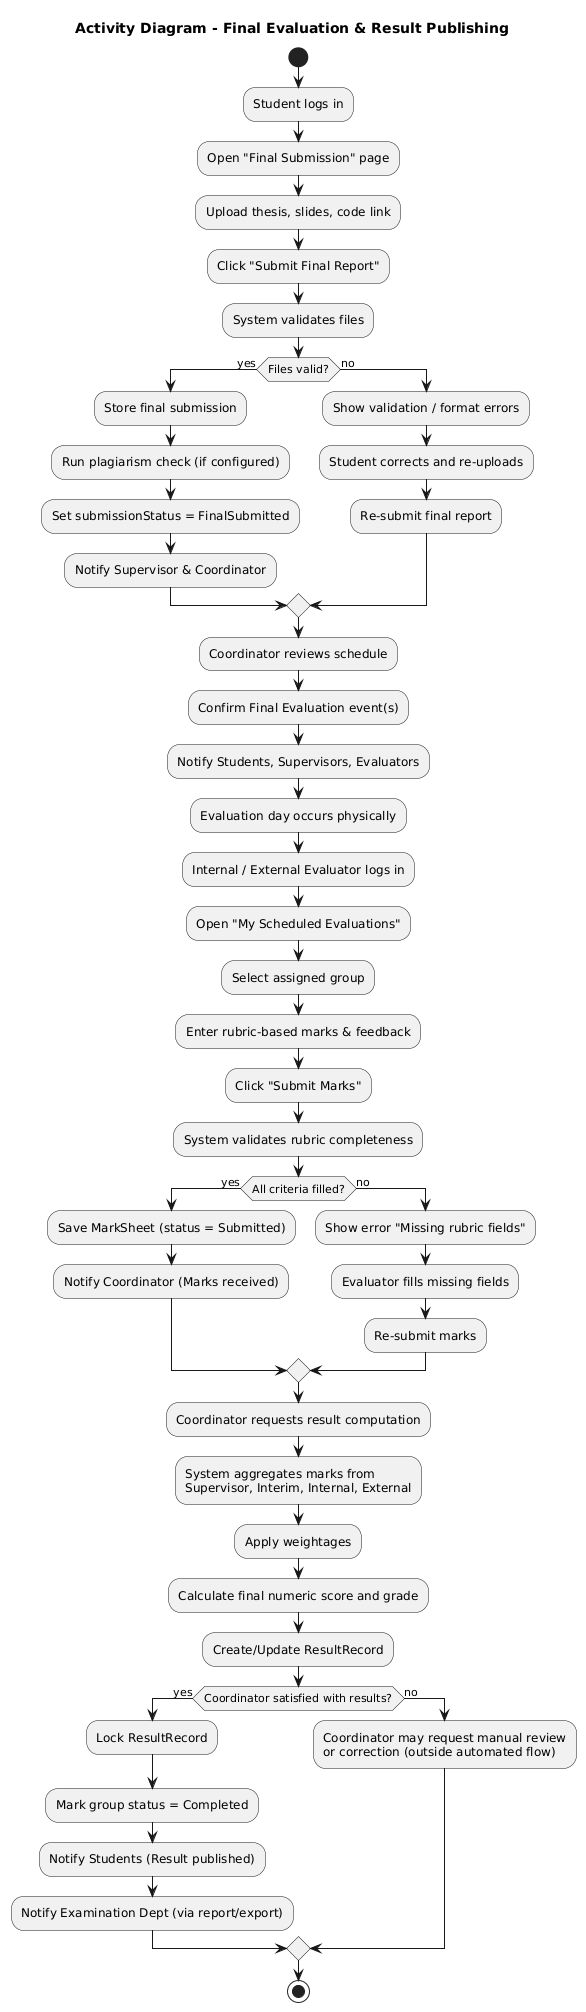

The diagram above was rendered by PlantUML. Its source (embedded in the PNG):
@startuml
title Activity Diagram - Final Evaluation & Result Publishing

start

' --- Pre-Evaluation Phase ---

:Student logs in;
:Open "Final Submission" page;
:Upload thesis, slides, code link;
:Click "Submit Final Report";

:System validates files;
if (Files valid?) then (yes)
  :Store final submission;
  :Run plagiarism check (if configured);
  :Set submissionStatus = FinalSubmitted;
  :Notify Supervisor & Coordinator;
else (no)
  :Show validation / format errors;
  :Student corrects and re-uploads;
  :Re-submit final report;
endif

' --- Scheduling and Evaluation Day ---

:Coordinator reviews schedule;
:Confirm Final Evaluation event(s);
:Notify Students, Supervisors, Evaluators;

:Evaluation day occurs physically;

' --- Evaluators Enter Marks ---

:Internal / External Evaluator logs in;
:Open "My Scheduled Evaluations";
:Select assigned group;

:Enter rubric-based marks & feedback;
:Click "Submit Marks";

:System validates rubric completeness;
if (All criteria filled?) then (yes)
  :Save MarkSheet (status = Submitted);
  :Notify Coordinator (Marks received);
else (no)
  :Show error "Missing rubric fields";
  :Evaluator fills missing fields;
  :Re-submit marks;
endif

' --- Result Aggregation ---

:Coordinator requests result computation;
:System aggregates marks from
Supervisor, Interim, Internal, External;

:Apply weightages;
:Calculate final numeric score and grade;
:Create/Update ResultRecord;

if (Coordinator satisfied with results?) then (yes)
  :Lock ResultRecord;
  :Mark group status = Completed;
  :Notify Students (Result published);
  :Notify Examination Dept (via report/export);
else (no)
  :Coordinator may request manual review
  or correction (outside automated flow);
endif

stop
@enduml